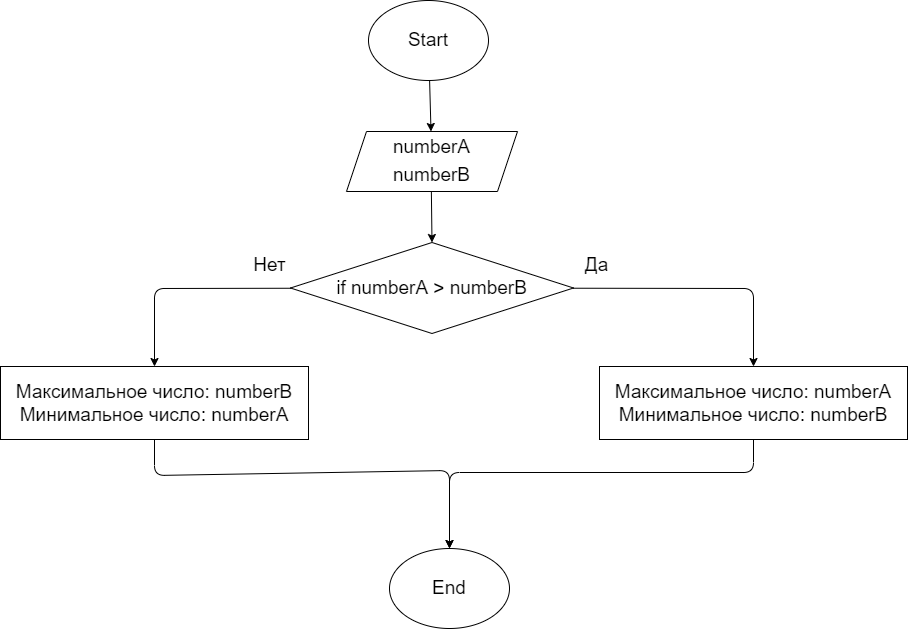

The diagram above was exported from draw.io. Its source (the exported page's mxGraphModel, read from the mxfile embedded in the PNG):
<mxGraphModel dx="744" dy="410" grid="0" gridSize="10" guides="1" tooltips="1" connect="1" arrows="1" fold="1" page="0" pageScale="1" pageWidth="827" pageHeight="1169" math="0" shadow="0">
  <root>
    <mxCell id="0" />
    <mxCell id="1" parent="0" />
    <mxCell id="7" style="edgeStyle=none;html=1;entryX=0.5;entryY=0;entryDx=0;entryDy=0;fontSize=19;" parent="1" source="2" edge="1">
      <mxGeometry relative="1" as="geometry">
        <mxPoint x="318.5" y="150" as="targetPoint" />
      </mxGeometry>
    </mxCell>
    <mxCell id="2" value="&lt;font style=&quot;font-size: 19px&quot;&gt;Start&lt;/font&gt;" style="ellipse;whiteSpace=wrap;html=1;" parent="1" vertex="1">
      <mxGeometry x="256" y="19" width="120" height="80" as="geometry" />
    </mxCell>
    <mxCell id="13" style="edgeStyle=none;html=1;entryX=0.5;entryY=0;entryDx=0;entryDy=0;fontSize=19;" parent="1" target="8" edge="1">
      <mxGeometry relative="1" as="geometry">
        <mxPoint x="318.87037037037044" y="210" as="sourcePoint" />
      </mxGeometry>
    </mxCell>
    <mxCell id="11" style="edgeStyle=none;html=1;fontSize=19;entryX=0.5;entryY=0;entryDx=0;entryDy=0;" parent="1" source="8" target="10" edge="1">
      <mxGeometry relative="1" as="geometry">
        <mxPoint x="69" y="306.5" as="targetPoint" />
        <Array as="points">
          <mxPoint x="42" y="307" />
        </Array>
      </mxGeometry>
    </mxCell>
    <mxCell id="12" style="edgeStyle=none;html=1;entryX=0.5;entryY=0;entryDx=0;entryDy=0;fontSize=19;" parent="1" source="8" target="9" edge="1">
      <mxGeometry relative="1" as="geometry">
        <Array as="points">
          <mxPoint x="641" y="307" />
        </Array>
      </mxGeometry>
    </mxCell>
    <mxCell id="8" value="if numberA &amp;gt; numberB" style="rhombus;whiteSpace=wrap;html=1;fontSize=19;" parent="1" vertex="1">
      <mxGeometry x="178" y="261" width="283" height="91" as="geometry" />
    </mxCell>
    <mxCell id="19" style="edgeStyle=none;html=1;entryX=0.5;entryY=0;entryDx=0;entryDy=0;fontSize=19;" parent="1" source="9" target="16" edge="1">
      <mxGeometry relative="1" as="geometry">
        <Array as="points">
          <mxPoint x="641" y="491" />
          <mxPoint x="337" y="491" />
        </Array>
      </mxGeometry>
    </mxCell>
    <mxCell id="9" value="Максимальное число: numberA&lt;br&gt;Минимальное число: numberB" style="rounded=0;whiteSpace=wrap;html=1;fontSize=19;" parent="1" vertex="1">
      <mxGeometry x="487" y="385" width="308" height="73" as="geometry" />
    </mxCell>
    <mxCell id="18" style="edgeStyle=none;html=1;exitX=0.5;exitY=1;exitDx=0;exitDy=0;entryX=0.5;entryY=0;entryDx=0;entryDy=0;fontSize=19;" parent="1" source="10" target="16" edge="1">
      <mxGeometry relative="1" as="geometry">
        <Array as="points">
          <mxPoint x="42" y="494" />
          <mxPoint x="337" y="489" />
        </Array>
      </mxGeometry>
    </mxCell>
    <mxCell id="10" value="Максимальное число: numberB&lt;br&gt;Минимальное число: numberA" style="rounded=0;whiteSpace=wrap;html=1;fontSize=19;" parent="1" vertex="1">
      <mxGeometry x="-112" y="385" width="308" height="73" as="geometry" />
    </mxCell>
    <mxCell id="14" value="Да" style="text;html=1;align=center;verticalAlign=middle;resizable=0;points=[];autosize=1;strokeColor=none;fillColor=none;fontSize=19;" parent="1" vertex="1">
      <mxGeometry x="467" y="270" width="33" height="27" as="geometry" />
    </mxCell>
    <mxCell id="15" value="Нет" style="text;html=1;align=center;verticalAlign=middle;resizable=0;points=[];autosize=1;strokeColor=none;fillColor=none;fontSize=19;" parent="1" vertex="1">
      <mxGeometry x="136" y="270" width="42" height="27" as="geometry" />
    </mxCell>
    <mxCell id="16" value="&lt;font style=&quot;font-size: 19px&quot;&gt;End&lt;/font&gt;" style="ellipse;whiteSpace=wrap;html=1;" parent="1" vertex="1">
      <mxGeometry x="277" y="567" width="120" height="80" as="geometry" />
    </mxCell>
    <mxCell id="21" value="&lt;span style=&quot;font-size: 19px&quot;&gt;numberA&lt;/span&gt;&lt;br style=&quot;font-size: 19px&quot;&gt;&lt;span style=&quot;font-size: 19px&quot;&gt;numberB&lt;/span&gt;" style="shape=parallelogram;perimeter=parallelogramPerimeter;whiteSpace=wrap;html=1;fixedSize=1;" parent="1" vertex="1">
      <mxGeometry x="234" y="150" width="171" height="60" as="geometry" />
    </mxCell>
  </root>
</mxGraphModel>